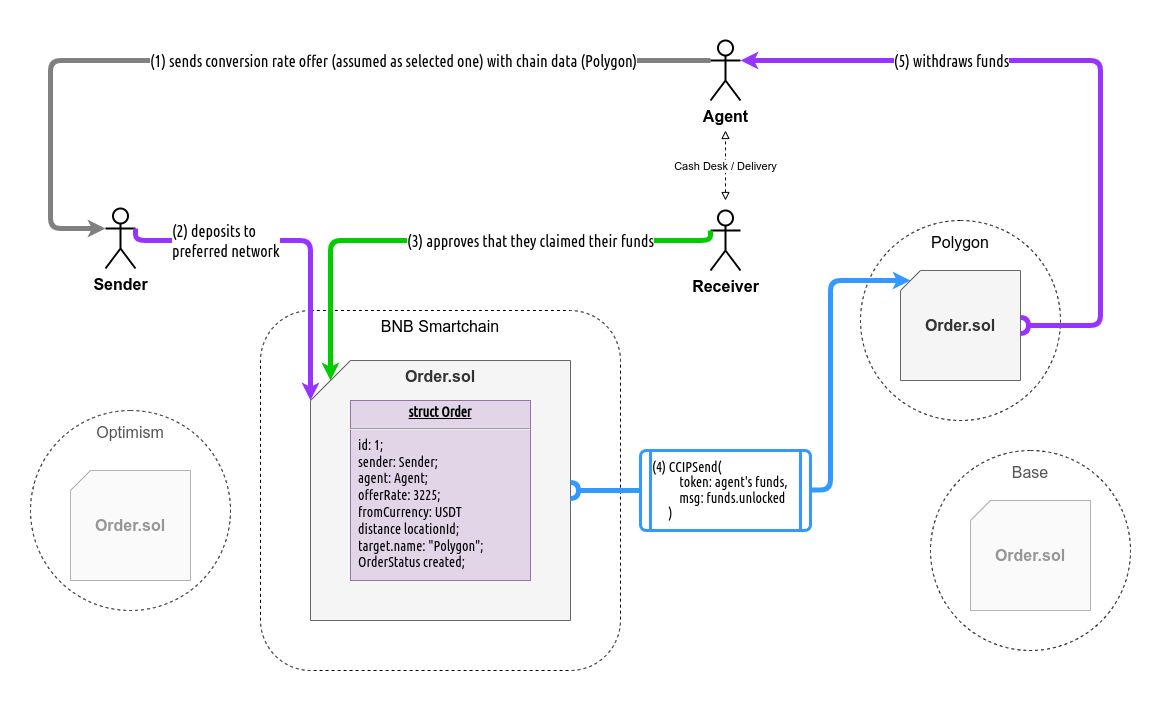

The diagram above was exported from draw.io. Its source (the exported page's mxGraphModel, read from the mxfile embedded in the PNG):
<mxGraphModel dx="2786" dy="715" grid="1" gridSize="10" guides="1" tooltips="1" connect="1" arrows="1" fold="1" page="1" pageScale="1" pageWidth="1169" pageHeight="827" math="0" shadow="0">
  <root>
    <mxCell id="0" />
    <mxCell id="1" parent="0" />
    <mxCell id="2" value="" style="rounded=0;whiteSpace=wrap;html=1;movable=1;resizable=1;rotatable=1;deletable=1;editable=1;locked=0;connectable=1;strokeColor=none;" vertex="1" parent="1">
      <mxGeometry x="5" y="56" width="1160" height="714" as="geometry" />
    </mxCell>
    <mxCell id="3" value="Polygon" style="rounded=1;whiteSpace=wrap;html=1;verticalAlign=top;movable=1;resizable=1;rotatable=1;deletable=1;editable=1;locked=0;connectable=1;dashed=1;fontSize=16;arcSize=50;spacingTop=6;" vertex="1" parent="1">
      <mxGeometry x="865" y="276" width="200" height="200" as="geometry" />
    </mxCell>
    <mxCell id="4" value="&lt;b style=&quot;border-color: var(--border-color); font-size: 16px;&quot;&gt;Order.sol&lt;/b&gt;" style="shape=card;whiteSpace=wrap;html=1;fillColor=#f5f5f5;strokeColor=#666666;verticalAlign=middle;fontColor=#333333;size=20;movable=1;resizable=1;rotatable=1;deletable=1;editable=1;locked=0;connectable=1;fontSize=16;" vertex="1" parent="1">
      <mxGeometry x="905" y="326" width="120" height="110" as="geometry" />
    </mxCell>
    <mxCell id="5" value="BNB Smartchain" style="rounded=1;whiteSpace=wrap;html=1;verticalAlign=top;movable=1;resizable=1;rotatable=1;deletable=1;editable=1;locked=0;connectable=1;dashed=1;fontSize=16;arcSize=14;" vertex="1" parent="1">
      <mxGeometry x="265" y="366" width="360" height="360" as="geometry" />
    </mxCell>
    <mxCell id="6" value="&lt;b style=&quot;border-color: var(--border-color); font-size: 16px;&quot;&gt;&lt;font style=&quot;font-size: 16px;&quot;&gt;Order.sol&lt;/font&gt;&lt;/b&gt;" style="shape=card;whiteSpace=wrap;html=1;fillColor=#f5f5f5;strokeColor=#666666;verticalAlign=top;fontColor=#333333;size=40;movable=1;resizable=1;rotatable=1;deletable=1;editable=1;locked=0;connectable=1;fontSize=16;" vertex="1" parent="1">
      <mxGeometry x="315" y="416" width="260" height="260" as="geometry" />
    </mxCell>
    <mxCell id="7" value="Sender" style="shape=umlActor;verticalLabelPosition=bottom;verticalAlign=top;html=1;outlineConnect=0;movable=1;resizable=1;rotatable=1;deletable=1;editable=1;locked=0;connectable=1;strokeWidth=2;fontSize=16;fontStyle=1" vertex="1" parent="1">
      <mxGeometry x="110" y="264" width="30" height="60" as="geometry" />
    </mxCell>
    <mxCell id="8" style="edgeStyle=orthogonalEdgeStyle;rounded=1;orthogonalLoop=1;jettySize=auto;html=1;exitX=0;exitY=0.3333333333333333;exitDx=0;exitDy=0;exitPerimeter=0;strokeWidth=5;entryX=0;entryY=0.3333333333333333;entryDx=0;entryDy=0;entryPerimeter=0;strokeColor=#808080;endSize=2;" edge="1" source="10" target="7" parent="1">
      <mxGeometry relative="1" as="geometry">
        <Array as="points">
          <mxPoint x="55" y="116" />
          <mxPoint x="55" y="284" />
        </Array>
      </mxGeometry>
    </mxCell>
    <mxCell id="9" value="(1) sends conversion rate offer (assumed as selected one) with chain data (Polygon)" style="edgeLabel;html=1;align=center;verticalAlign=middle;resizable=0;points=[];fontSize=16;fontFamily=Ubuntu Condensed;fontSource=https%3A%2F%2Ffonts.googleapis.com%2Fcss%3Ffamily%3DUbuntu%2BCondensed;" vertex="1" connectable="0" parent="8">
      <mxGeometry x="0.1985" y="1" relative="1" as="geometry">
        <mxPoint x="211" y="-1" as="offset" />
      </mxGeometry>
    </mxCell>
    <mxCell id="10" value="Agent" style="shape=umlActor;verticalLabelPosition=bottom;verticalAlign=top;html=1;outlineConnect=0;movable=1;resizable=1;rotatable=1;deletable=1;editable=1;locked=0;connectable=1;strokeWidth=2;fontSize=16;fontStyle=1" vertex="1" parent="1">
      <mxGeometry x="715" y="96" width="30" height="60" as="geometry" />
    </mxCell>
    <mxCell id="11" style="edgeStyle=orthogonalEdgeStyle;rounded=1;orthogonalLoop=1;jettySize=auto;html=1;exitX=1;exitY=0.5;exitDx=0;exitDy=0;exitPerimeter=0;entryX=1;entryY=0.3333333333333333;entryDx=0;entryDy=0;entryPerimeter=0;fillColor=#008a00;strokeColor=#9933FF;strokeWidth=5;movable=1;resizable=1;rotatable=1;deletable=1;editable=1;locked=0;connectable=1;startArrow=halfCircle;startFill=0;endSize=2;startSize=2;" edge="1" source="4" target="10" parent="1">
      <mxGeometry relative="1" as="geometry">
        <Array as="points">
          <mxPoint x="1105" y="381" />
          <mxPoint x="1105" y="116" />
        </Array>
        <mxPoint x="1105" y="541" as="sourcePoint" />
      </mxGeometry>
    </mxCell>
    <mxCell id="12" value="(5) withdraws funds" style="edgeLabel;html=1;align=center;verticalAlign=middle;resizable=1;points=[];fontSize=16;movable=1;rotatable=1;deletable=1;editable=1;locked=0;connectable=1;fontFamily=Ubuntu Condensed;fontSource=https%3A%2F%2Ffonts.googleapis.com%2Fcss%3Ffamily%3DUbuntu%2BCondensed;" vertex="1" connectable="0" parent="11">
      <mxGeometry x="0.8893" y="-2" relative="1" as="geometry">
        <mxPoint x="171" y="2" as="offset" />
      </mxGeometry>
    </mxCell>
    <mxCell id="13" style="edgeStyle=orthogonalEdgeStyle;orthogonalLoop=1;jettySize=auto;html=1;exitX=1;exitY=0.3333333333333333;exitDx=0;exitDy=0;exitPerimeter=0;entryX=0;entryY=0;entryDx=0;entryDy=40;entryPerimeter=0;strokeWidth=5;fillColor=#6a00ff;strokeColor=#9933FF;rounded=1;movable=1;resizable=1;rotatable=1;deletable=1;editable=1;locked=0;connectable=1;endSize=2;" edge="1" source="7" target="6" parent="1">
      <mxGeometry relative="1" as="geometry">
        <Array as="points">
          <mxPoint x="140" y="296" />
          <mxPoint x="315" y="296" />
        </Array>
      </mxGeometry>
    </mxCell>
    <mxCell id="14" value="&lt;span style=&quot;font-weight: normal;&quot;&gt;(2) deposits to &lt;br&gt;preferred network&lt;br&gt;&lt;/span&gt;" style="edgeLabel;html=1;align=left;verticalAlign=middle;resizable=0;points=[];fontSize=16;fontFamily=Ubuntu Condensed;fontStyle=1;fontSource=https%3A%2F%2Ffonts.googleapis.com%2Fcss%3Ffamily%3DUbuntu%2BCondensed;" vertex="1" connectable="0" parent="13">
      <mxGeometry x="-0.0276" relative="1" as="geometry">
        <mxPoint x="-122" as="offset" />
      </mxGeometry>
    </mxCell>
    <mxCell id="15" style="edgeStyle=orthogonalEdgeStyle;rounded=1;orthogonalLoop=1;jettySize=auto;html=1;fillColor=#1ba1e2;strokeColor=#3399FF;strokeWidth=5;entryX=0;entryY=0;entryDx=10;entryDy=10;entryPerimeter=0;movable=1;resizable=1;rotatable=1;deletable=1;editable=1;locked=0;connectable=1;startArrow=none;startFill=0;endSize=2;startSize=3;exitX=0.988;exitY=0.494;exitDx=0;exitDy=0;exitPerimeter=0;" edge="1" source="27" target="4" parent="1">
      <mxGeometry relative="1" as="geometry">
        <mxPoint x="845" y="426" as="targetPoint" />
        <Array as="points">
          <mxPoint x="835" y="545" />
          <mxPoint x="835" y="336" />
        </Array>
        <mxPoint x="815" y="546" as="sourcePoint" />
      </mxGeometry>
    </mxCell>
    <mxCell id="16" value="&lt;p style=&quot;margin: 4px 0px 0px; text-align: center; text-decoration: underline; font-size: 14px;&quot;&gt;&lt;b style=&quot;font-size: 14px;&quot;&gt;struct Order&lt;/b&gt;&lt;/p&gt;&lt;hr style=&quot;font-size: 14px;&quot;&gt;&lt;p style=&quot;margin: 0px 0px 0px 8px; font-size: 14px;&quot;&gt;id: 1;&lt;/p&gt;&lt;p style=&quot;margin: 0px 0px 0px 8px; font-size: 14px;&quot;&gt;sender: Sender;&lt;/p&gt;&lt;p style=&quot;margin: 0px 0px 0px 8px; font-size: 14px;&quot;&gt;agent: Agent;&lt;/p&gt;&lt;p style=&quot;margin: 0px 0px 0px 8px; font-size: 14px;&quot;&gt;offerRate: 3225;&lt;/p&gt;&lt;p style=&quot;margin: 0px 0px 0px 8px; font-size: 14px;&quot;&gt;fromCurrency: USDT&lt;/p&gt;&lt;p style=&quot;margin: 0px 0px 0px 8px; font-size: 14px;&quot;&gt;distance locationId;&lt;/p&gt;&lt;p style=&quot;margin: 0px 0px 0px 8px; font-size: 14px;&quot;&gt;target.name: &quot;Polygon&quot;;&lt;/p&gt;&lt;p style=&quot;margin: 0px 0px 0px 8px; font-size: 14px;&quot;&gt;OrderStatus created;&lt;/p&gt;" style="verticalAlign=top;align=left;overflow=fill;fontSize=14;fontFamily=Ubuntu Condensed;html=1;whiteSpace=wrap;strokeColor=#9673a6;strokeWidth=1;shadow=0;fillColor=#e1d5e7;movable=1;resizable=1;rotatable=1;deletable=1;editable=1;locked=0;connectable=1;fontSource=https%3A%2F%2Ffonts.googleapis.com%2Fcss%3Ffamily%3DUbuntu%2BCondensed;" vertex="1" parent="1">
      <mxGeometry x="355" y="456" width="180" height="180" as="geometry" />
    </mxCell>
    <mxCell id="17" value="Receiver" style="shape=umlActor;verticalLabelPosition=bottom;verticalAlign=top;html=1;outlineConnect=0;movable=1;resizable=1;rotatable=1;deletable=1;editable=1;locked=0;connectable=1;strokeWidth=2;fontSize=16;fontStyle=1" vertex="1" parent="1">
      <mxGeometry x="715" y="266" width="30" height="60" as="geometry" />
    </mxCell>
    <mxCell id="18" style="edgeStyle=orthogonalEdgeStyle;rounded=1;orthogonalLoop=1;jettySize=auto;html=1;exitX=0;exitY=0.3333333333333333;exitDx=0;exitDy=0;exitPerimeter=0;strokeWidth=5;strokeColor=#00CC00;entryX=0;entryY=0;entryDx=20;entryDy=20;entryPerimeter=0;endSize=2;" edge="1" source="17" target="6" parent="1">
      <mxGeometry relative="1" as="geometry">
        <mxPoint x="705" y="486" as="targetPoint" />
        <Array as="points">
          <mxPoint x="715" y="296" />
          <mxPoint x="335" y="296" />
        </Array>
      </mxGeometry>
    </mxCell>
    <mxCell id="19" value="&lt;span style=&quot;font-size: 16px;&quot;&gt;(3) approves that they claimed their funds&lt;/span&gt;" style="edgeLabel;html=1;align=center;verticalAlign=middle;resizable=0;points=[];labelBorderColor=none;labelBackgroundColor=#FFFFFF;fontColor=#000000;fontStyle=0;spacingLeft=0;fontFamily=Ubuntu Condensed;fontSource=https%3A%2F%2Ffonts.googleapis.com%2Fcss%3Ffamily%3DUbuntu%2BCondensed;" vertex="1" connectable="0" parent="18">
      <mxGeometry x="-0.0611" y="-1" relative="1" as="geometry">
        <mxPoint x="58" y="1" as="offset" />
      </mxGeometry>
    </mxCell>
    <mxCell id="20" value="Optimism" style="rounded=1;whiteSpace=wrap;html=1;verticalAlign=top;movable=1;resizable=1;rotatable=1;deletable=1;editable=1;locked=0;connectable=1;textOpacity=66;dashed=1;fontSize=16;arcSize=50;spacingTop=6;" vertex="1" parent="1">
      <mxGeometry x="35" y="466" width="200" height="200" as="geometry" />
    </mxCell>
    <mxCell id="21" value="&lt;b style=&quot;border-color: var(--border-color); font-size: 16px;&quot;&gt;Order.sol&lt;/b&gt;" style="shape=card;whiteSpace=wrap;html=1;fillColor=#f5f5f5;strokeColor=#666666;verticalAlign=middle;fontColor=#333333;size=20;movable=1;resizable=1;rotatable=1;deletable=1;editable=1;locked=0;connectable=1;opacity=50;textOpacity=50;fontSize=16;" vertex="1" parent="1">
      <mxGeometry x="75" y="526" width="120" height="110" as="geometry" />
    </mxCell>
    <mxCell id="22" value="" style="endArrow=block;startArrow=block;html=1;rounded=0;targetPerimeterSpacing=0;jumpSize=1;strokeWidth=1;dashed=1;startFill=0;endFill=0;" edge="1" parent="1">
      <mxGeometry width="50" height="50" relative="1" as="geometry">
        <mxPoint x="730" y="256" as="sourcePoint" />
        <mxPoint x="730" y="186" as="targetPoint" />
      </mxGeometry>
    </mxCell>
    <mxCell id="23" value="Cash Desk / Delivery" style="edgeLabel;html=1;align=center;verticalAlign=middle;resizable=0;points=[];fontFamily=Helvetica;" vertex="1" connectable="0" parent="22">
      <mxGeometry x="0.0001" y="1" relative="1" as="geometry">
        <mxPoint as="offset" />
      </mxGeometry>
    </mxCell>
    <mxCell id="24" value="Base" style="rounded=1;whiteSpace=wrap;html=1;verticalAlign=top;movable=1;resizable=1;rotatable=1;deletable=1;editable=1;locked=0;connectable=1;textOpacity=66;dashed=1;fontSize=16;arcSize=50;spacingTop=6;" vertex="1" parent="1">
      <mxGeometry x="935" y="506" width="200" height="200" as="geometry" />
    </mxCell>
    <mxCell id="25" value="&lt;b style=&quot;border-color: var(--border-color); font-size: 16px;&quot;&gt;Order.sol&lt;/b&gt;" style="shape=card;whiteSpace=wrap;html=1;fillColor=#f5f5f5;strokeColor=#666666;verticalAlign=middle;fontColor=#333333;size=20;movable=1;resizable=1;rotatable=1;deletable=1;editable=1;locked=0;connectable=1;textOpacity=50;fontSize=16;opacity=50;" vertex="1" parent="1">
      <mxGeometry x="975" y="556" width="120" height="110" as="geometry" />
    </mxCell>
    <mxCell id="26" value="" style="edgeStyle=orthogonalEdgeStyle;rounded=1;orthogonalLoop=1;jettySize=auto;html=1;exitX=1;exitY=0.5;exitDx=0;exitDy=0;exitPerimeter=0;fillColor=#1ba1e2;strokeColor=#3399FF;strokeWidth=5;movable=1;resizable=1;rotatable=1;deletable=1;editable=1;locked=0;connectable=1;startArrow=halfCircle;startFill=0;endSize=2;startSize=2;endArrow=none;endFill=0;" edge="1" source="6" target="27" parent="1">
      <mxGeometry relative="1" as="geometry">
        <mxPoint x="645" y="546" as="targetPoint" />
        <Array as="points" />
        <mxPoint x="575" y="546" as="sourcePoint" />
      </mxGeometry>
    </mxCell>
    <mxCell id="27" value="&lt;p style=&quot;line-height: 110%;&quot;&gt;&lt;font style=&quot;font-size: 14px;&quot; data-font-src=&quot;https://fonts.googleapis.com/css?family=Ubuntu+Condensed&quot; face=&quot;Ubuntu Condensed&quot;&gt;(4) CCIPSend(&lt;br style=&quot;font-size: 14px;&quot;&gt;&amp;nbsp; &amp;nbsp; &amp;nbsp; &amp;nbsp; &amp;nbsp; token: agent's funds,&lt;br style=&quot;font-size: 14px;&quot;&gt;&amp;nbsp; &amp;nbsp; &amp;nbsp; &amp;nbsp; &amp;nbsp; msg: funds.unlocked&lt;br style=&quot;font-size: 14px;&quot;&gt;&amp;nbsp; &amp;nbsp; &amp;nbsp; )&lt;/font&gt;&lt;/p&gt;" style="shape=process;whiteSpace=wrap;html=1;backgroundOutline=1;align=left;size=0.058823529411764705;rounded=1;arcSize=7;strokeColor=#3399FF;strokeWidth=3;fontSize=14;" vertex="1" parent="1">
      <mxGeometry x="645" y="506" width="170" height="80" as="geometry" />
    </mxCell>
  </root>
</mxGraphModel>